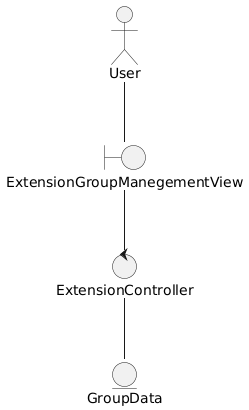

The diagram above was rendered by PlantUML. Its source (embedded in the PNG):
@startuml
actor User
boundary ExtensionGroupManegementView

control ExtensionController

entity GroupData

User -- ExtensionGroupManegementView

ExtensionGroupManegementView -- ExtensionController

ExtensionController -- GroupData
@enduml